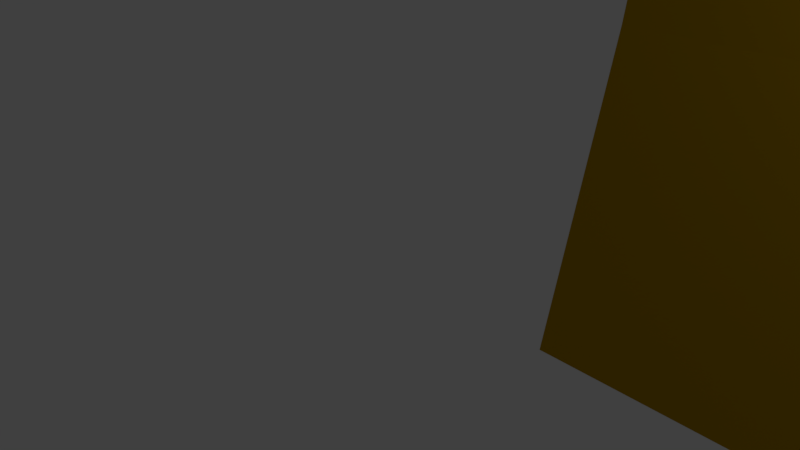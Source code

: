 # Source: cartoon_lowpoly_trees_00_scene.blend  (saved by Blender 2.90.8; exported with 4.5.12 LTS)
import bpy
from mathutils import Matrix  # noqa: F401  (used for matrix-valued properties, if any)

bpy.ops.wm.read_factory_settings(use_empty=True)
scene = bpy.context.scene
scene.name = 'Scene'

# ---- collections
col_collection_1 = bpy.data.collections.new('Collection 1'); scene.collection.children.link(col_collection_1)

# ---- materials (node trees are filled in below, after node groups)
mat_treetop_2 = bpy.data.materials.new('Treetop_2')
mat_treetop_2.alpha_threshold = 0.0
mat_treetop_2.use_transparent_shadow = False
mat_treetop_2.diffuse_color = (0.4667, 0.9922, 0.0, 1.0)
mat_treetop_2.specular_color = (0.225, 0.225, 0.225)
mat_treetop_2.roughness = 0.5
mat_treetop_2.specular_intensity = 1.0
mat_trunk_2 = bpy.data.materials.new('Trunk_2')
mat_trunk_2.alpha_threshold = 0.0
mat_trunk_2.use_transparent_shadow = False
mat_trunk_2.diffuse_color = (0.4667, 0.2627, 0.0, 1.0)
mat_trunk_2.specular_color = (0.162, 0.162, 0.162)
mat_trunk_2.roughness = 0.5
mat_trunk_2.specular_intensity = 1.0

# ---- material node trees

# ---- world
world_world = bpy.data.worlds.new('World'); scene.world = world_world
world_world.color = (0.05088, 0.05088, 0.05088)
world_world.use_sun_shadow = False
world_world.sun_shadow_jitter_overblur = 0.0
world_world.cycles.sampling_method = 'MANUAL'

# ---- cameras
cam_camera = bpy.data.cameras.new('Camera')
cam_camera.clip_end = 100.0
cam_camera.lens = 35.0
cam_camera.sensor_width = 32.0
cam_camera.sensor_height = 18.0
cam_camera.ortho_scale = 7.314
cam_camera.dof.focus_distance = 0.0
cam_camera.dof.aperture_fstop = 128.0

# ---- lights
light_lamp = bpy.data.lights.new('Lamp', 'POINT')
light_lamp.transmission_factor = 0.0
light_lamp.cutoff_distance = 30.0
light_lamp.energy = 100.0
light_lamp.shadow_buffer_clip_start = 1.001
light_lamp.shadow_soft_size = 0.1
light_lamp.shadow_maximum_resolution = 0.006
light_lamp.use_absolute_resolution = True

# ---- meshes
me_tree_2 = bpy.data.meshes.new('Tree_2')
me_tree_2.from_pydata([(19.91, 17.25, -1.853), (21.21, 17.25, -1.853), (21.21, 17.25, -3.604), (19.91, 17.25, -3.604), (17.13, -1.225, -0.4955), (20.74, -1.225, -0.4955), (20.22, 2.882, -0.9191), (17.52, 2.882, -0.9191), (20.74, -1.225, -4.468), (20.49, 2.882, -4.198), (17.13, -1.225, -4.468), (17.52, 2.882, -3.891), (20.21, 8.305, -1.351), (17.9, 8.305, -1.351), (20.21, 8.305, -4.106), (17.9, 8.305, -4.106), (21.12, 15.64, -1.753), (19.62, 15.64, -1.753), (21.12, 15.64, -3.704), (19.62, 15.64, -3.704), (20.91, 19.8, -11.68), (20.15, 19.8, -11.68), (20.85, 19.31, -12.61), (19.96, 19.31, -12.61), (20.61, 28.1, -16.4), (20.39, 28.1, -16.4), (20.58, 27.87, -16.83), (20.3, 27.87, -16.83), (20.15, 19.04, 5.202), (20.91, 19.04, 5.202), (19.96, 18.29, 5.946), (20.85, 18.29, 5.946), (20.39, 22.67, 11.8), (20.61, 22.67, 11.8), (20.3, 22.32, 12.15), (20.58, 22.32, 12.15), (11.42, 20.77, -3.337), (11.42, 20.77, -2.12), (10.74, 19.94, -3.403), (10.74, 19.94, -2.054), (7.975, 24.97, -3.071), (7.975, 24.97, -2.386), (7.527, 24.73, -3.102), (7.527, 24.73, -2.355), (26.85, 18.8, -2.12), (26.85, 18.8, -3.337), (27.69, 18.16, -2.054), (27.69, 18.16, -3.403), (31.72, 24.55, -2.386), (31.72, 24.55, -3.071), (32.11, 24.25, -2.356), (32.11, 24.25, -3.101), (20.36, 27.52, -7.321), (17.91, 23.4, -9.651), (21.77, 21.88, -10.63), (18.12, 23.74, -19.49), (15.81, 29.31, -18.79), (21.37, 27.25, -17.95), (24.99, 20.74, -14.38), (21.44, 20.05, -18.02), (24.37, 22.3, -19.23), (21.11, 19.49, -14.35), (17.96, 20.36, -18.11), (26.68, 26.23, -15.11), (24.23, 27.74, -10.66), (25.05, 24.23, -9.433), (20.78, 31.15, -13.06), (23.15, 24.47, -10.31), (16.51, 28.6, -12.76), (17.69, 30.88, -10.09), (17.53, 27.01, -9.323), (14.18, 23.31, -15.42), (21.23, 24.93, -20.63), (20.55, 21.61, -21.43), (24.04, 28.76, -16.49), (24.35, 30.19, -13.57), (14.91, 26.9, -14.76), (14.51, 26.57, -10.81), (25.27, 22.11, -12.91), (23.86, 25.97, -19.81), (25.49, 21.87, -10.82), (24.59, 24.2, -5.824), (24.86, 27.03, -3.679), (28.16, 24.16, -6.265), (28.28, 28.93, -3.718), (28.57, 30.09, -7.502), (31.6, 27.74, -6.948), (25.9, 21.66, -6.673), (31.03, 24.09, -7.002), (30.26, 21.59, -7.157), (24.31, 20.56, -3.4), (30.02, 18.46, -4.739), (26.3, 19.8, -2.571), (22.04, 24.47, -3.411), (24.03, 23.05, -0.3602), (24.11, 26.58, -0.07786), (25.85, 27.43, -2.481), (28.0, 30.55, -0.3752), (30.59, 30.28, -3.101), (29.73, 27.64, 1.388), (33.72, 30.28, -0.5476), (33.25, 28.75, -3.664), (34.89, 27.91, -4.056), (34.48, 24.89, -6.666), (36.79, 27.68, -4.259), (36.35, 24.66, -3.994), (33.53, 21.23, -6.764), (30.28, 18.98, -4.011), (34.59, 20.74, -3.081), (33.64, 19.3, 0.362), (29.52, 19.08, 0.1345), (27.51, 19.29, 0.4965), (31.15, 18.63, 1.467), (28.83, 21.32, 2.459), (26.8, 22.98, 2.206), (25.04, 26.33, 0.2332), (29.35, 25.6, 1.852), (34.15, 23.69, 1.221), (37.24, 24.28, -0.3805), (35.24, 27.2, -0.597), (33.02, 21.31, -0.003575), (31.28, 22.34, 2.201), (32.93, 26.33, 2.141), (4.588, 24.36, 1.735), (9.499, 22.41, 2.451), (10.94, 26.41, 2.139), (14.93, 22.3, -5.767), (10.24, 19.28, -8.156), (10.9, 25.09, -6.849), (13.74, 29.65, -0.5865), (16.75, 26.12, -2.789), (15.36, 28.69, -5.362), (15.09, 25.97, 0.5476), (16.87, 22.63, -2.685), (9.575, 30.57, -4.498), (5.996, 28.06, -1.493), (8.037, 29.39, 1.427), (4.95, 24.12, -5.055), (8.536, 27.45, 0.7672), (7.232, 20.25, -2.916), (3.732, 21.18, -2.176), (6.427, 21.57, 0.6875), (13.27, 18.57, -1.808), (14.35, 25.19, -7.69), (17.55, 24.93, -6.366), (8.583, 27.57, -6.805), (5.694, 27.77, -5.283), (9.924, 18.83, -3.405), (7.929, 18.6, 0.04101), (11.76, 29.79, -0.2094), (12.78, 27.67, -7.884), (10.71, 30.1, 1.611), (24.23, 26.27, 13.64), (19.02, 26.63, 12.59), (18.72, 22.49, 13.56), (16.42, 22.43, 4.069), (20.76, 25.92, 1.666), (21.13, 20.91, 4.942), (17.7, 17.85, 11.79), (14.74, 19.34, 7.869), (17.4, 16.7, 6.797), (15.25, 21.04, 11.15), (13.78, 22.45, 6.604), (22.93, 17.18, 9.418), (24.76, 21.51, 11.87), (22.31, 20.56, 14.62), (25.87, 24.28, 7.342), (21.59, 21.93, 13.18), (22.21, 27.65, 7.35), (25.45, 28.19, 9.055), (22.19, 27.85, 11.27), (15.9, 27.53, 6.537), (18.21, 19.44, 3.55), (14.79, 19.03, 4.029), (23.84, 19.46, 6.38), (26.1, 20.7, 8.39), (19.53, 27.89, 5.846), (20.3, 29.81, 9.255), (19.45, 18.49, 12.57), (20.3, 17.67, 4.63), (19.96, 19.11, 14.54)], [], [(0, 1, 2, 3), (4, 5, 6, 7), (5, 8, 9, 6), (8, 10, 11, 9), (10, 4, 7, 11), (7, 6, 12, 13), (6, 9, 14, 12), (9, 11, 15, 14), (11, 7, 13, 15), (12, 16, 17, 13), (14, 18, 16, 12), (14, 15, 19, 18), (13, 17, 19, 15), (3, 2, 20, 21), (2, 18, 22, 20), (18, 19, 23, 22), (19, 3, 21, 23), (21, 20, 24, 25), (20, 22, 26, 24), (22, 23, 27, 26), (23, 21, 25, 27), (1, 0, 28, 29), (0, 17, 30, 28), (17, 16, 31, 30), (16, 1, 29, 31), (29, 28, 32, 33), (28, 30, 34, 32), (30, 31, 35, 34), (31, 29, 33, 35), (0, 3, 36, 37), (3, 19, 38, 36), (19, 17, 39, 38), (17, 0, 37, 39), (37, 36, 40, 41), (36, 38, 42, 40), (38, 39, 43, 42), (39, 37, 41, 43), (2, 1, 44, 45), (1, 16, 46, 44), (16, 18, 47, 46), (18, 2, 45, 47), (45, 44, 48, 49), (44, 46, 50, 48), (46, 47, 51, 50), (47, 45, 49, 51), (52, 53, 54), (55, 56, 57), (58, 59, 60), (61, 53, 62), (63, 64, 65), (57, 56, 66), (67, 64, 52), (68, 69, 66), (70, 69, 68), (53, 71, 62), (72, 60, 73), (74, 75, 63), (68, 66, 56), (55, 76, 56), (54, 53, 61), (61, 59, 58), (72, 73, 55), (61, 62, 59), (52, 69, 70), (52, 64, 69), (71, 53, 77), (52, 70, 53), (78, 60, 63), (79, 63, 60), (69, 75, 66), (75, 74, 66), (79, 74, 63), (72, 55, 57), (71, 77, 76), (71, 76, 55), (54, 61, 80), (67, 65, 64), (73, 62, 55), (71, 55, 62), (65, 78, 63), (58, 80, 61), (68, 56, 76), (76, 77, 68), (75, 64, 63), (75, 69, 64), (70, 77, 53), (70, 68, 77), (73, 59, 62), (60, 59, 73), (67, 80, 65), (78, 65, 80), (57, 74, 79), (57, 66, 74), (72, 57, 79), (72, 79, 60), (52, 54, 67), (54, 80, 67), (78, 80, 58), (60, 78, 58), (81, 82, 83), (82, 84, 85), (82, 85, 83), (83, 85, 86), (81, 83, 87), (83, 86, 88), (83, 88, 87), (87, 88, 89), (81, 87, 90), (87, 89, 91), (87, 91, 90), (90, 91, 92), (81, 90, 93), (90, 92, 94), (90, 94, 93), (93, 94, 95), (81, 93, 82), (93, 95, 96), (93, 96, 82), (82, 96, 84), (84, 97, 98), (97, 99, 100), (97, 100, 98), (98, 100, 101), (86, 102, 103), (102, 101, 104), (102, 104, 103), (103, 104, 105), (89, 106, 107), (106, 105, 108), (106, 108, 107), (107, 108, 109), (92, 110, 111), (110, 109, 112), (110, 112, 111), (111, 112, 113), (95, 114, 115), (114, 113, 116), (114, 116, 115), (115, 116, 99), (101, 102, 98), (102, 86, 85), (102, 85, 98), (98, 85, 84), (105, 106, 103), (106, 89, 88), (106, 88, 103), (103, 88, 86), (109, 110, 107), (110, 92, 91), (110, 91, 107), (107, 91, 89), (113, 114, 111), (114, 95, 94), (114, 94, 111), (111, 94, 92), (99, 97, 115), (97, 84, 96), (97, 96, 115), (115, 96, 95), (117, 118, 119), (118, 105, 104), (118, 104, 119), (119, 104, 101), (117, 120, 118), (120, 109, 108), (120, 108, 118), (118, 108, 105), (117, 121, 120), (121, 113, 112), (121, 112, 120), (120, 112, 109), (117, 122, 121), (122, 99, 116), (122, 116, 121), (121, 116, 113), (117, 119, 122), (119, 101, 100), (119, 100, 122), (122, 100, 99), (123, 124, 125), (126, 127, 128), (129, 130, 131), (132, 124, 133), (134, 135, 136), (128, 127, 137), (138, 135, 123), (139, 140, 137), (141, 140, 139), (124, 142, 133), (143, 131, 144), (145, 146, 134), (139, 137, 127), (126, 147, 127), (125, 124, 132), (132, 130, 129), (143, 144, 126), (132, 133, 130), (123, 140, 141), (123, 135, 140), (142, 124, 148), (123, 141, 124), (149, 131, 134), (150, 134, 131), (140, 146, 137), (146, 145, 137), (150, 145, 134), (143, 126, 128), (142, 148, 147), (142, 147, 126), (125, 132, 151), (138, 136, 135), (144, 133, 126), (142, 126, 133), (136, 149, 134), (129, 151, 132), (139, 127, 147), (147, 148, 139), (146, 135, 134), (146, 140, 135), (141, 148, 124), (141, 139, 148), (144, 130, 133), (131, 130, 144), (138, 151, 136), (149, 136, 151), (128, 145, 150), (128, 137, 145), (143, 128, 150), (143, 150, 131), (123, 125, 138), (125, 151, 138), (149, 151, 129), (131, 149, 129), (152, 153, 154), (155, 156, 157), (158, 159, 160), (161, 153, 162), (163, 164, 165), (157, 156, 166), (167, 164, 152), (168, 169, 166), (170, 169, 168), (153, 171, 162), (172, 160, 173), (174, 175, 163), (168, 166, 156), (155, 176, 156), (154, 153, 161), (161, 159, 158), (172, 173, 155), (161, 162, 159), (152, 169, 170), (152, 164, 169), (171, 153, 177), (152, 170, 153), (178, 160, 163), (179, 163, 160), (169, 175, 166), (175, 174, 166), (179, 174, 163), (172, 155, 157), (171, 177, 176), (171, 176, 155), (154, 161, 180), (167, 165, 164), (173, 162, 155), (171, 155, 162), (165, 178, 163), (158, 180, 161), (168, 156, 176), (176, 177, 168), (175, 164, 163), (175, 169, 164), (170, 177, 153), (170, 168, 177), (173, 159, 162), (160, 159, 173), (167, 180, 165), (178, 165, 180), (157, 174, 179), (157, 166, 174), (172, 157, 179), (172, 179, 160), (152, 154, 167), (154, 180, 167), (178, 180, 158), (160, 178, 158)])
me_tree_2.polygons.foreach_set('use_smooth', [1, 1, 1, 1, 1, 0, 0, 0, 0, 0, 0, 0, 0, 0, 0, 0, 0, 0, 0, 0, 0, 0, 0, 0, 0, 0, 0, 0, 0, 0, 0, 0, 0, 0, 0, 0, 0, 0, 0, 0, 0, 0, 0, 0, 0, 0, 0, 0, 0, 0, 0, 0, 0, 0, 0, 0, 0, 0, 0, 0, 0, 0, 0, 0, 0, 0, 0, 0, 0, 0, 0, 0, 0, 0, 0, 0, 0, 0, 0, 0, 0, 0, 0, 0, 0, 0, 0, 0, 0, 0, 0, 0, 0, 0, 0, 0, 0, 0, 0, 0, 0, 0, 0, 0, 0, 0, 0, 0, 0, 0, 0, 0, 0, 0, 0, 0, 0, 0, 0, 0, 0, 0, 0, 0, 0, 0, 0, 0, 0, 0, 0, 0, 0, 0, 0, 0, 0, 0, 0, 0, 0, 0, 0, 0, 0, 0, 0, 0, 0, 0, 0, 0, 0, 0, 0, 0, 0, 0, 0, 0, 0, 0, 0, 0, 0, 0, 0, 0, 0, 0, 0, 0, 0, 0, 0, 0, 0, 0, 0, 0, 0, 0, 0, 0, 0, 0, 0, 0, 0, 0, 0, 0, 0, 0, 0, 0, 0, 0, 0, 0, 0, 0, 0, 0, 0, 0, 0, 0, 0, 0, 0, 0, 0, 0, 0, 0, 0, 0, 0, 0, 0, 0, 0, 0, 0, 0, 0, 0, 0, 0, 0, 0, 0, 0, 0, 0, 0, 0, 0, 0, 0, 0, 0, 0, 0, 0, 0, 0, 0, 0, 0, 0, 0, 0, 0, 0, 0, 0, 0, 0, 0, 0, 0, 0, 0, 0, 0, 0, 0, 0, 0, 0, 0, 0, 0, 0, 0, 0, 0, 0, 0, 0, 0, 0, 0, 0, 0])
me_tree_2.polygons.foreach_set('material_index', [1, 1, 1, 1, 1, 1, 1, 1, 1, 1, 1, 1, 1, 1, 1, 1, 1, 1, 1, 1, 1, 1, 1, 1, 1, 1, 1, 1, 1, 1, 1, 1, 1, 1, 1, 1, 1, 1, 1, 1, 1, 1, 1, 1, 1, 0, 0, 0, 0, 0, 0, 0, 0, 0, 0, 0, 0, 0, 0, 0, 0, 0, 0, 0, 0, 0, 0, 0, 0, 0, 0, 0, 0, 0, 0, 0, 0, 0, 0, 0, 0, 0, 0, 0, 0, 0, 0, 0, 0, 0, 0, 0, 0, 0, 0, 0, 0, 0, 0, 0, 0, 0, 0, 0, 0, 0, 0, 0, 0, 0, 0, 0, 0, 0, 0, 0, 0, 0, 0, 0, 0, 0, 0, 0, 0, 0, 0, 0, 0, 0, 0, 0, 0, 0, 0, 0, 0, 0, 0, 0, 0, 0, 0, 0, 0, 0, 0, 0, 0, 0, 0, 0, 0, 0, 0, 0, 0, 0, 0, 0, 0, 0, 0, 0, 0, 0, 0, 0, 0, 0, 0, 0, 0, 0, 0, 0, 0, 0, 0, 0, 0, 0, 0, 0, 0, 0, 0, 0, 0, 0, 0, 0, 0, 0, 0, 0, 0, 0, 0, 0, 0, 0, 0, 0, 0, 0, 0, 0, 0, 0, 0, 0, 0, 0, 0, 0, 0, 0, 0, 0, 0, 0, 0, 0, 0, 0, 0, 0, 0, 0, 0, 0, 0, 0, 0, 0, 0, 0, 0, 0, 0, 0, 0, 0, 0, 0, 0, 0, 0, 0, 0, 0, 0, 0, 0, 0, 0, 0, 0, 0, 0, 0, 0, 0, 0, 0, 0, 0, 0, 0, 0, 0, 0, 0, 0, 0, 0, 0, 0, 0, 0, 0, 0, 0, 0, 0, 0])
_k = set([(0, 1), (0, 3), (1, 2), (2, 3), (4, 5), (4, 7), (4, 10), (5, 6), (5, 8), (6, 7), (6, 9), (7, 11), (8, 9), (8, 10), (9, 11), (10, 11)])
me_tree_2.attributes.new('sharp_edge', 'BOOLEAN', 'EDGE').data.foreach_set('value', [ (min(e.vertices), max(e.vertices)) in _k for e in me_tree_2.edges])
_uv = me_tree_2.uv_layers.new(name='UVMap')
_uv.uv.foreach_set('vector', [0.0, 0.0, 1.0, 0.0, 1.0, 1.0, 0.0, 1.0, 0.0, 0.0, 1.0, 0.0, 1.0, 1.0, 0.0, 1.0, 0.0, 0.0, 1.0, 0.0, 1.0, 1.0, 0.0, 1.0, 0.0, 0.0, 1.0, 0.0, 1.0, 1.0, 0.0, 1.0, 0.0, 0.0, 1.0, 0.0, 1.0, 1.0, 0.0, 1.0, 0.0, 1.0, 1.0, 1.0, 1.0, 0.0, 0.0, 0.0, 0.0, 1.0, 1.0, 1.0, 1.0, 1.0, 1.0, 0.0, 0.0, 1.0, 1.0, 1.0, 0.0, 1.0, 1.0, 1.0, 0.0, 1.0, 1.0, 1.0, 0.0, 0.0, 0.0, 1.0, 1.0, 0.0, 1.0, 0.0, 0.0, 0.0, 0.0, 0.0, 1.0, 1.0, 1.0, 1.0, 1.0, 0.0, 1.0, 0.0, 1.0, 1.0, 0.0, 1.0, 0.0, 1.0, 1.0, 1.0, 0.0, 0.0, 0.0, 0.0, 0.0, 1.0, 0.0, 1.0, 0.0, 1.0, 1.0, 1.0, 1.0, 1.0, 0.0, 1.0, 1.0, 1.0, 1.0, 1.0, 1.0, 1.0, 1.0, 1.0, 1.0, 1.0, 0.0, 1.0, 0.0, 1.0, 1.0, 1.0, 0.0, 1.0, 0.0, 1.0, 0.0, 1.0, 0.0, 1.0, 0.0, 1.0, 1.0, 1.0, 1.0, 1.0, 0.0, 1.0, 1.0, 1.0, 1.0, 1.0, 1.0, 1.0, 1.0, 1.0, 1.0, 1.0, 0.0, 1.0, 0.0, 1.0, 1.0, 1.0, 0.0, 1.0, 0.0, 1.0, 0.0, 1.0, 0.0, 1.0, 1.0, 0.0, 0.0, 0.0, 0.0, 0.0, 1.0, 0.0, 0.0, 0.0, 0.0, 0.0, 0.0, 0.0, 0.0, 0.0, 0.0, 0.0, 1.0, 0.0, 1.0, 0.0, 0.0, 0.0, 1.0, 0.0, 1.0, 0.0, 1.0, 0.0, 1.0, 0.0, 1.0, 0.0, 0.0, 0.0, 0.0, 0.0, 1.0, 0.0, 0.0, 0.0, 0.0, 0.0, 0.0, 0.0, 0.0, 0.0, 0.0, 0.0, 1.0, 0.0, 1.0, 0.0, 0.0, 0.0, 1.0, 0.0, 1.0, 0.0, 1.0, 0.0, 1.0, 0.0, 0.0, 0.0, 0.0, 1.0, 0.0, 1.0, 0.0, 0.0, 0.0, 1.0, 0.0, 1.0, 0.0, 1.0, 0.0, 1.0, 0.0, 1.0, 0.0, 0.0, 0.0, 0.0, 0.0, 1.0, 0.0, 0.0, 0.0, 0.0, 0.0, 0.0, 0.0, 0.0, 0.0, 0.0, 0.0, 1.0, 0.0, 1.0, 0.0, 0.0, 0.0, 1.0, 0.0, 1.0, 0.0, 1.0, 0.0, 1.0, 0.0, 1.0, 0.0, 0.0, 0.0, 0.0, 0.0, 1.0, 0.0, 0.0, 0.0, 0.0, 0.0, 0.0, 0.0, 0.0, 1.0, 1.0, 1.0, 0.0, 1.0, 0.0, 1.0, 1.0, 1.0, 0.0, 1.0, 0.0, 1.0, 0.0, 1.0, 0.0, 1.0, 0.0, 1.0, 1.0, 1.0, 1.0, 1.0, 0.0, 1.0, 1.0, 1.0, 1.0, 1.0, 1.0, 1.0, 1.0, 1.0, 1.0, 1.0, 0.0, 1.0, 0.0, 1.0, 1.0, 1.0, 0.0, 1.0, 0.0, 1.0, 0.0, 1.0, 0.0, 1.0, 0.0, 1.0, 1.0, 1.0, 1.0, 1.0, 0.0, 1.0, 1.0, 1.0, 1.0, 1.0, 1.0, 1.0, 1.0, -0.08795, 0.7772, 0.6581, -0.4916, -0.483, -0.9659, 0.6615, -0.5952, 1.344, 1.072, -0.3153, 0.475, -1.416, -1.382, -0.3346, -1.663, -1.199, -1.021, -0.2616, -1.75, 0.6581, -0.4916, 0.6999, -1.57, -1.914, 0.2296, -1.215, 0.7702, -1.469, -0.2438, -0.3153, 0.475, 1.344, 1.072, -0.1722, 1.736, -0.8967, -0.1911, -1.215, 0.7702, -0.08795, 0.7772, 1.094, 0.9878, 0.7261, 1.718, -0.1722, 1.736, 0.7674, 0.5857, 0.7261, 1.718, 1.094, 0.9878, 0.6581, -0.4916, 1.807, -0.6364, 0.6999, -1.57, -0.2552, -0.2692, -1.199, -1.021, -0.04747, -1.268, -1.119, 0.952, -1.231, 1.439, -1.914, 0.2296, 1.094, 0.9878, -0.1722, 1.736, 1.344, 1.072, 0.6615, -0.5952, 1.583, 0.4409, 1.344, 1.072, -0.483, -0.9659, 0.6581, -0.4916, -0.2616, -1.75, -0.2616, -1.75, -0.3346, -1.663, -1.416, -1.382, -0.2552, -0.2692, -0.04747, -1.268, 0.6615, -0.5952, -0.2616, -1.75, 0.6999, -1.57, -0.3346, -1.663, -0.08795, 0.7772, 0.7261, 1.718, 0.7674, 0.5857, -0.08795, 0.7772, -1.215, 0.7702, 0.7261, 1.718, 1.807, -0.6364, 0.6581, -0.4916, 1.674, 0.4247, -0.08795, 0.7772, 0.7674, 0.5857, 0.6581, -0.4916, -1.509, -0.9455, -1.199, -1.021, -1.914, 0.2296, -1.042, 0.05653, -1.914, 0.2296, -1.199, -1.021, 0.7261, 1.718, -1.231, 1.439, -0.1722, 1.736, -1.231, 1.439, -1.119, 0.952, -0.1722, 1.736, -1.042, 0.05653, -1.119, 0.952, -1.914, 0.2296, -0.2552, -0.2692, 0.6615, -0.5952, -0.3153, 0.475, 1.807, -0.6364, 1.674, 0.4247, 1.583, 0.4409, 1.807, -0.6364, 1.583, 0.4409, 0.6615, -0.5952, -0.483, -0.9659, -0.2616, -1.75, -1.59, -0.9729, -0.8967, -0.1911, -1.469, -0.2438, -1.215, 0.7702, -0.04747, -1.268, 0.6999, -1.57, 0.6615, -0.5952, 1.807, -0.6364, 0.6615, -0.5952, 0.6999, -1.57, -1.469, -0.2438, -1.509, -0.9455, -1.914, 0.2296, -1.416, -1.382, -1.59, -0.9729, -0.2616, -1.75, 1.094, 0.9878, 1.344, 1.072, 1.583, 0.4409, 1.583, 0.4409, 1.674, 0.4247, 1.094, 0.9878, -1.231, 1.439, -1.215, 0.7702, -1.914, 0.2296, -1.231, 1.439, 0.7261, 1.718, -1.215, 0.7702, 0.7674, 0.5857, 1.674, 0.4247, 0.6581, -0.4916, 0.7674, 0.5857, 1.094, 0.9878, 1.674, 0.4247, -0.04747, -1.268, -0.3346, -1.663, 0.6999, -1.57, -1.199, -1.021, -0.3346, -1.663, -0.04747, -1.268, -0.8967, -0.1911, -1.59, -0.9729, -1.469, -0.2438, -1.509, -0.9455, -1.469, -0.2438, -1.59, -0.9729, -0.3153, 0.475, -1.119, 0.952, -1.042, 0.05653, -0.3153, 0.475, -0.1722, 1.736, -1.119, 0.952, -0.2552, -0.2692, -0.3153, 0.475, -1.042, 0.05653, -0.2552, -0.2692, -1.042, 0.05653, -1.199, -1.021, -0.08795, 0.7772, -0.483, -0.9659, -0.8967, -0.1911, -0.483, -0.9659, -1.59, -0.9729, -0.8967, -0.1911, -1.509, -0.9455, -1.59, -0.9729, -1.416, -1.382, -1.199, -1.021, -1.509, -0.9455, -1.416, -1.382, 0.6, 1.0, 0.5, 0.8238, 0.7, 0.8238, 0.5, 0.8238, 0.5, 0.6476, 0.6, 0.6762, 0.5, 0.8238, 0.6, 0.6762, 0.7, 0.8238, 0.7, 0.8238, 0.6, 0.6762, 0.7, 0.6476, 0.8, 1.0, 0.7, 0.8238, 0.9, 0.8238, 0.7, 0.8238, 0.7, 0.6476, 0.8, 0.6762, 0.7, 0.8238, 0.8, 0.6762, 0.9, 0.8238, 0.9, 0.8238, 0.8, 0.6762, 0.9, 0.6476, 3.73e-08, 1.0, -0.1, 0.8238, 0.1, 0.8238, -0.1, 0.8238, -0.1, 0.6476, 3.79e-08, 0.6762, -0.1, 0.8238, 3.79e-08, 0.6762, 0.1, 0.8238, 0.1, 0.8238, 3.79e-08, 0.6762, 0.1, 0.6476, 0.2, 1.0, 0.1, 0.8238, 0.3, 0.8238, 0.1, 0.8238, 0.1, 0.6476, 0.2, 0.6762, 0.1, 0.8238, 0.2, 0.6762, 0.3, 0.8238, 0.3, 0.8238, 0.2, 0.6762, 0.3, 0.6476, 0.4, 1.0, 0.3, 0.8238, 0.5, 0.8238, 0.3, 0.8238, 0.3, 0.6476, 0.4, 0.6762, 0.3, 0.8238, 0.4, 0.6762, 0.5, 0.8238, 0.5, 0.8238, 0.4, 0.6762, 0.5, 0.6476, 0.5, 0.6476, 0.45, 0.5, 0.55, 0.5, 0.45, 0.5, 0.4, 0.3524, 0.5, 0.3238, 0.45, 0.5, 0.5, 0.3238, 0.55, 0.5, 0.55, 0.5, 0.5, 0.3238, 0.6, 0.3524, 0.7, 0.6476, 0.65, 0.5, 0.75, 0.5, 0.65, 0.5, 0.6, 0.3524, 0.7, 0.3238, 0.65, 0.5, 0.7, 0.3238, 0.75, 0.5, 0.75, 0.5, 0.7, 0.3238, 0.8, 0.3524, 0.9, 0.6476, 0.85, 0.5, 0.95, 0.5, 0.85, 0.5, 0.8, 0.3524, 0.9, 0.3238, 0.85, 0.5, 0.9, 0.3238, 0.95, 0.5, -0.05, 0.5, -0.1, 0.3238, 3.79e-08, 0.3524, 0.1, 0.6476, 0.05, 0.5, 0.15, 0.5, 0.05, 0.5, 3.79e-08, 0.3524, 0.1, 0.3238, 0.05, 0.5, 0.1, 0.3238, 0.15, 0.5, 0.15, 0.5, 0.1, 0.3238, 0.2, 0.3524, 0.3, 0.6476, 0.25, 0.5, 0.35, 0.5, 0.25, 0.5, 0.2, 0.3524, 0.3, 0.3238, 0.25, 0.5, 0.3, 0.3238, 0.35, 0.5, 0.35, 0.5, 0.3, 0.3238, 0.4, 0.3524, 0.6, 0.3524, 0.65, 0.5, 0.55, 0.5, 0.65, 0.5, 0.7, 0.6476, 0.6, 0.6762, 0.65, 0.5, 0.6, 0.6762, 0.55, 0.5, 0.55, 0.5, 0.6, 0.6762, 0.5, 0.6476, 0.8, 0.3524, 0.85, 0.5, 0.75, 0.5, 0.85, 0.5, 0.9, 0.6476, 0.8, 0.6762, 0.85, 0.5, 0.8, 0.6762, 0.75, 0.5, 0.75, 0.5, 0.8, 0.6762, 0.7, 0.6476, 3.79e-08, 0.3524, 0.05, 0.5, -0.05, 0.5, 0.05, 0.5, 0.1, 0.6476, 3.79e-08, 0.6762, 0.05, 0.5, 3.79e-08, 0.6762, -0.05, 0.5, -0.05, 0.5, 3.79e-08, 0.6762, -0.1, 0.6476, 0.2, 0.3524, 0.25, 0.5, 0.15, 0.5, 0.25, 0.5, 0.3, 0.6476, 0.2, 0.6762, 0.25, 0.5, 0.2, 0.6762, 0.15, 0.5, 0.15, 0.5, 0.2, 0.6762, 0.1, 0.6476, 0.4, 0.3524, 0.45, 0.5, 0.35, 0.5, 0.45, 0.5, 0.5, 0.6476, 0.4, 0.6762, 0.45, 0.5, 0.4, 0.6762, 0.35, 0.5, 0.35, 0.5, 0.4, 0.6762, 0.3, 0.6476, 0.7, 0.0, 0.8, 0.1762, 0.6, 0.1762, 0.8, 0.1762, 0.8, 0.3524, 0.7, 0.3238, 0.8, 0.1762, 0.7, 0.3238, 0.6, 0.1762, 0.6, 0.1762, 0.7, 0.3238, 0.6, 0.3524, -0.1, 0.0, 3.79e-08, 0.1762, -0.2, 0.1762, 3.79e-08, 0.1762, 3.79e-08, 0.3524, -0.1, 0.3238, 3.79e-08, 0.1762, -0.1, 0.3238, -0.2, 0.1762, 0.8, 0.1762, 0.9, 0.3238, 0.8, 0.3524, 0.1, 0.0, 0.2, 0.1762, 3.79e-08, 0.1762, 0.2, 0.1762, 0.2, 0.3524, 0.1, 0.3238, 0.2, 0.1762, 0.1, 0.3238, 3.79e-08, 0.1762, 3.79e-08, 0.1762, 0.1, 0.3238, 3.79e-08, 0.3524, 0.3, 0.0, 0.4, 0.1762, 0.2, 0.1762, 0.4, 0.1762, 0.4, 0.3524, 0.3, 0.3238, 0.4, 0.1762, 0.3, 0.3238, 0.2, 0.1762, 0.2, 0.1762, 0.3, 0.3238, 0.2, 0.3524, 0.5, 0.0, 0.6, 0.1762, 0.4, 0.1762, 0.6, 0.1762, 0.6, 0.3524, 0.5, 0.3238, 0.6, 0.1762, 0.5, 0.3238, 0.4, 0.1762, 0.4, 0.1762, 0.5, 0.3238, 0.4, 0.3524, -0.08795, 0.7772, 0.6581, -0.4916, -0.483, -0.9659, 0.6615, -0.5952, 1.344, 1.072, -0.3153, 0.475, -1.416, -1.382, -0.3346, -1.663, -1.199, -1.021, -0.2616, -1.75, 0.6581, -0.4916, 0.6999, -1.57, -1.914, 0.2296, -1.215, 0.7702, -1.469, -0.2438, -0.3153, 0.475, 1.344, 1.072, -0.1722, 1.736, -0.8967, -0.1911, -1.215, 0.7702, -0.08795, 0.7772, 1.094, 0.9878, 0.7261, 1.718, -0.1722, 1.736, 0.7674, 0.5857, 0.7261, 1.718, 1.094, 0.9878, 0.6581, -0.4916, 1.807, -0.6364, 0.6999, -1.57, -0.2552, -0.2692, -1.199, -1.021, -0.04747, -1.268, -1.119, 0.952, -1.231, 1.439, -1.914, 0.2296, 1.094, 0.9878, -0.1722, 1.736, 1.344, 1.072, 0.6615, -0.5952, 1.583, 0.4409, 1.344, 1.072, -0.483, -0.9659, 0.6581, -0.4916, -0.2616, -1.75, -0.2616, -1.75, -0.3346, -1.663, -1.416, -1.382, -0.2552, -0.2692, -0.04747, -1.268, 0.6615, -0.5952, -0.2616, -1.75, 0.6999, -1.57, -0.3346, -1.663, -0.08795, 0.7772, 0.7261, 1.718, 0.7674, 0.5857, -0.08795, 0.7772, -1.215, 0.7702, 0.7261, 1.718, 1.807, -0.6364, 0.6581, -0.4916, 1.674, 0.4247, -0.08795, 0.7772, 0.7674, 0.5857, 0.6581, -0.4916, -1.509, -0.9455, -1.199, -1.021, -1.914, 0.2296, -1.042, 0.05653, -1.914, 0.2296, -1.199, -1.021, 0.7261, 1.718, -1.231, 1.439, -0.1722, 1.736, -1.231, 1.439, -1.119, 0.952, -0.1722, 1.736, -1.042, 0.05653, -1.119, 0.952, -1.914, 0.2296, -0.2552, -0.2692, 0.6615, -0.5952, -0.3153, 0.475, 1.807, -0.6364, 1.674, 0.4247, 1.583, 0.4409, 1.807, -0.6364, 1.583, 0.4409, 0.6615, -0.5952, -0.483, -0.9659, -0.2616, -1.75, -1.59, -0.9729, -0.8967, -0.1911, -1.469, -0.2438, -1.215, 0.7702, -0.04747, -1.268, 0.6999, -1.57, 0.6615, -0.5952, 1.807, -0.6364, 0.6615, -0.5952, 0.6999, -1.57, -1.469, -0.2438, -1.509, -0.9455, -1.914, 0.2296, -1.416, -1.382, -1.59, -0.9729, -0.2616, -1.75, 1.094, 0.9878, 1.344, 1.072, 1.583, 0.4409, 1.583, 0.4409, 1.674, 0.4247, 1.094, 0.9878, -1.231, 1.439, -1.215, 0.7702, -1.914, 0.2296, -1.231, 1.439, 0.7261, 1.718, -1.215, 0.7702, 0.7674, 0.5857, 1.674, 0.4247, 0.6581, -0.4916, 0.7674, 0.5857, 1.094, 0.9878, 1.674, 0.4247, -0.04747, -1.268, -0.3346, -1.663, 0.6999, -1.57, -1.199, -1.021, -0.3346, -1.663, -0.04747, -1.268, -0.8967, -0.1911, -1.59, -0.9729, -1.469, -0.2438, -1.509, -0.9455, -1.469, -0.2438, -1.59, -0.9729, -0.3153, 0.475, -1.119, 0.952, -1.042, 0.05653, -0.3153, 0.475, -0.1722, 1.736, -1.119, 0.952, -0.2552, -0.2692, -0.3153, 0.475, -1.042, 0.05653, -0.2552, -0.2692, -1.042, 0.05653, -1.199, -1.021, -0.08795, 0.7772, -0.483, -0.9659, -0.8967, -0.1911, -0.483, -0.9659, -1.59, -0.9729, -0.8967, -0.1911, -1.509, -0.9455, -1.59, -0.9729, -1.416, -1.382, -1.199, -1.021, -1.509, -0.9455, -1.416, -1.382, -0.08795, 0.7772, 0.6581, -0.4916, -0.483, -0.9659, 0.6615, -0.5952, 1.344, 1.072, -0.3153, 0.475, -1.416, -1.382, -0.3346, -1.663, -1.199, -1.021, -0.2616, -1.75, 0.6581, -0.4916, 0.6999, -1.57, -1.914, 0.2296, -1.215, 0.7702, -1.469, -0.2438, -0.3153, 0.475, 1.344, 1.072, -0.1722, 1.736, -0.8967, -0.1911, -1.215, 0.7702, -0.08795, 0.7772, 1.094, 0.9878, 0.7261, 1.718, -0.1722, 1.736, 0.7674, 0.5857, 0.7261, 1.718, 1.094, 0.9878, 0.6581, -0.4916, 1.807, -0.6364, 0.6999, -1.57, -0.2552, -0.2692, -1.199, -1.021, -0.04747, -1.268, -1.119, 0.952, -1.231, 1.439, -1.914, 0.2296, 1.094, 0.9878, -0.1722, 1.736, 1.344, 1.072, 0.6615, -0.5952, 1.583, 0.4409, 1.344, 1.072, -0.483, -0.9659, 0.6581, -0.4916, -0.2616, -1.75, -0.2616, -1.75, -0.3346, -1.663, -1.416, -1.382, -0.2552, -0.2692, -0.04747, -1.268, 0.6615, -0.5952, -0.2616, -1.75, 0.6999, -1.57, -0.3346, -1.663, -0.08795, 0.7772, 0.7261, 1.718, 0.7674, 0.5857, -0.08795, 0.7772, -1.215, 0.7702, 0.7261, 1.718, 1.807, -0.6364, 0.6581, -0.4916, 1.674, 0.4247, -0.08795, 0.7772, 0.7674, 0.5857, 0.6581, -0.4916, -1.509, -0.9455, -1.199, -1.021, -1.914, 0.2296, -1.042, 0.05653, -1.914, 0.2296, -1.199, -1.021, 0.7261, 1.718, -1.231, 1.439, -0.1722, 1.736, -1.231, 1.439, -1.119, 0.952, -0.1722, 1.736, -1.042, 0.05653, -1.119, 0.952, -1.914, 0.2296, -0.2552, -0.2692, 0.6615, -0.5952, -0.3153, 0.475, 1.807, -0.6364, 1.674, 0.4247, 1.583, 0.4409, 1.807, -0.6364, 1.583, 0.4409, 0.6615, -0.5952, -0.483, -0.9659, -0.2616, -1.75, -1.59, -0.9729, -0.8967, -0.1911, -1.469, -0.2438, -1.215, 0.7702, -0.04747, -1.268, 0.6999, -1.57, 0.6615, -0.5952, 1.807, -0.6364, 0.6615, -0.5952, 0.6999, -1.57, -1.469, -0.2438, -1.509, -0.9455, -1.914, 0.2296, -1.416, -1.382, -1.59, -0.9729, -0.2616, -1.75, 1.094, 0.9878, 1.344, 1.072, 1.583, 0.4409, 1.583, 0.4409, 1.674, 0.4247, 1.094, 0.9878, -1.231, 1.439, -1.215, 0.7702, -1.914, 0.2296, -1.231, 1.439, 0.7261, 1.718, -1.215, 0.7702, 0.7674, 0.5857, 1.674, 0.4247, 0.6581, -0.4916, 0.7674, 0.5857, 1.094, 0.9878, 1.674, 0.4247, -0.04747, -1.268, -0.3346, -1.663, 0.6999, -1.57, -1.199, -1.021, -0.3346, -1.663, -0.04747, -1.268, -0.8967, -0.1911, -1.59, -0.9729, -1.469, -0.2438, -1.509, -0.9455, -1.469, -0.2438, -1.59, -0.9729, -0.3153, 0.475, -1.119, 0.952, -1.042, 0.05653, -0.3153, 0.475, -0.1722, 1.736, -1.119, 0.952, -0.2552, -0.2692, -0.3153, 0.475, -1.042, 0.05653, -0.2552, -0.2692, -1.042, 0.05653, -1.199, -1.021, -0.08795, 0.7772, -0.483, -0.9659, -0.8967, -0.1911, -0.483, -0.9659, -1.59, -0.9729, -0.8967, -0.1911, -1.509, -0.9455, -1.59, -0.9729, -1.416, -1.382, -1.199, -1.021, -1.509, -0.9455, -1.416, -1.382])
me_tree_2.materials.append(mat_treetop_2)
me_tree_2.materials.append(mat_trunk_2)
me_tree_2.use_remesh_preserve_volume = False
me_tree_2.use_remesh_preserve_attributes = False
me_tree_2.use_mirror_vertex_groups = False
me_tree_2.update()
me_tree_2.normals_split_custom_set([tuple(v) for v in zip(*[iter([-7.383e-07, 1.0, 0.0, -7.383e-07, 1.0, 0.0, -7.383e-07, 1.0, 0.0, -7.383e-07, 1.0, 0.0, -2.962e-09, 0.1026, 0.9947, -2.962e-09, 0.1026, 0.9947, -2.962e-09, 0.1026, 0.9947, -2.962e-09, 0.1026, 0.9947, 0.9951, 0.09208, 0.03616, 0.9982, 0.05965, -1.009e-05, 0.9942, 0.09837, 0.0432, 0.9873, 0.1346, 0.08384, -0.04093, 0.1074, -0.9934, -4.034e-06, 0.1391, -0.9903, -0.05578, 0.09583, -0.9938, -0.1023, 0.05924, -0.993, -0.9956, 0.09326, -1.457e-08, -0.9956, 0.09326, -1.457e-08, -0.9956, 0.09326, -1.457e-08, -0.9956, 0.09326, -1.457e-08, -2.082e-08, 0.07942, 0.9968, -2.082e-08, 0.07942, 0.9968, -2.082e-08, 0.07942, 0.9968, -2.082e-08, 0.07942, 0.9968, 0.9986, 0.0275, 0.04608, 0.9986, 0.0275, 0.04608, 0.9986, 0.0275, 0.04608, 0.9986, 0.0275, 0.04608, -0.05785, -0.01076, -0.9983, -0.05785, -0.01076, -0.9983, -0.05785, -0.01076, -0.9983, -0.05785, -0.01076, -0.9983, -0.9975, 0.07056, 1.532e-08, -0.9975, 0.07056, 1.532e-08, -0.9975, 0.07056, 1.532e-08, -0.9975, 0.07056, 1.532e-08, 1.365e-07, 0.05473, 0.9985, 1.365e-07, 0.05473, 0.9985, 1.365e-07, 0.05473, 0.9985, 1.365e-07, 0.05473, 0.9985, 0.9925, -0.1223, 3.292e-07, 0.9925, -0.1223, 3.292e-07, 0.9925, -0.1223, 3.292e-07, 0.9925, -0.1223, 3.292e-07, -4.042e-08, 0.05473, -0.9985, -4.042e-08, 0.05473, -0.9985, -4.042e-08, 0.05473, -0.9985, -4.042e-08, 0.05473, -0.9985, -0.9734, 0.2289, -4.305e-07, -0.9734, 0.2289, -4.305e-07, -0.9734, 0.2289, -4.305e-07, -0.9734, 0.2289, -4.305e-07, 8.804e-07, 0.9537, 0.3007, 8.804e-07, 0.9537, 0.3007, 8.804e-07, 0.9537, 0.3007, 8.804e-07, 0.9537, 0.3007, 0.9977, -0.04511, -0.04985, 0.9977, -0.04511, -0.04985, 0.9977, -0.04511, -0.04985, 0.9977, -0.04511, -0.04985, -2.681e-07, -0.9246, -0.381, -2.681e-07, -0.9246, -0.381, -2.681e-07, -0.9246, -0.381, -2.681e-07, -0.9246, -0.381, -0.9786, 0.2017, 0.04068, -0.9786, 0.2017, 0.04068, -0.9786, 0.2017, 0.04068, -0.9786, 0.2017, 0.04068, -1.474e-06, 0.4947, 0.8691, -1.474e-06, 0.4947, 0.8691, -1.474e-06, 0.4947, 0.8691, -1.474e-06, 0.4947, 0.8691, 0.9981, 0.0004888, -0.06235, 0.9981, 0.0004888, -0.06235, 0.9981, 0.0004888, -0.06235, 0.9981, 0.0004888, -0.06235, -2.743e-06, -0.4423, -0.8969, -2.743e-06, -0.4423, -0.8969, -2.743e-06, -0.4423, -0.8969, -2.743e-06, -0.4423, -0.8969, -0.984, 0.1087, 0.1415, -0.984, 0.1087, 0.1415, -0.984, 0.1087, 0.1415, -0.984, 0.1087, 0.1415, -1.857e-06, 0.9695, -0.2452, -1.857e-06, 0.9695, -0.2452, -1.857e-06, 0.9695, -0.2452, -1.857e-06, 0.9695, -0.2452, -0.9813, 0.1916, -0.01939, -0.9813, 0.1916, -0.01939, -0.9813, 0.1916, -0.01939, -0.9813, 0.1916, -0.01939, -1.516e-06, -0.9453, 0.3261, -1.516e-06, -0.9453, 0.3261, -1.516e-06, -0.9453, 0.3261, -1.516e-06, -0.9453, 0.3261, 0.9977, -0.04364, 0.0515, 0.9977, -0.04364, 0.0515, 0.9977, -0.04364, 0.0515, 0.9977, -0.04364, 0.0515, 1.04e-06, 0.8764, -0.4815, 1.04e-06, 0.8764, -0.4815, 1.04e-06, 0.8764, -0.4815, 1.04e-06, 0.8764, -0.4815, -0.981, 0.1828, -0.06518, -0.981, 0.1828, -0.06518, -0.981, 0.1828, -0.06518, -0.981, 0.1828, -0.06518, -2.657e-06, -0.8386, 0.5447, -2.657e-06, -0.8386, 0.5447, -2.657e-06, -0.8386, 0.5447, -2.657e-06, -0.8386, 0.5447, 0.9982, -0.02087, 0.05672, 0.9982, -0.02087, 0.05672, 0.9982, -0.02087, 0.05672, 0.9982, -0.02087, 0.05672, 0.3824, 0.924, 3.335e-07, 0.3824, 0.924, 3.335e-07, 0.3824, 0.924, 3.335e-07, 0.3824, 0.924, 3.335e-07, -0.001863, 0.0683, -0.9977, -0.001863, 0.0683, -0.9977, -0.001863, 0.0683, -0.9977, -0.001863, 0.0683, -0.9977, -0.4355, -0.9002, 7.063e-07, -0.4355, -0.9002, 7.063e-07, -0.4355, -0.9002, 7.063e-07, -0.4355, -0.9002, 7.063e-07, -0.001863, 0.0683, 0.9977, -0.001863, 0.0683, 0.9977, -0.001863, 0.0683, 0.9977, -0.001863, 0.0683, 0.9977, 0.7737, 0.6335, -1.477e-06, 0.7737, 0.6335, -1.477e-06, 0.7737, 0.6335, -1.477e-06, 0.7737, 0.6335, -1.477e-06, 0.01495, 0.07396, -0.9971, 0.01495, 0.07396, -0.9971, 0.01495, 0.07396, -0.9971, 0.01495, 0.07396, -0.9971, -0.831, -0.5563, -2.525e-06, -0.831, -0.5563, -2.525e-06, -0.831, -0.5563, -2.525e-06, -0.831, -0.5563, -2.525e-06, 0.01495, 0.07396, 0.9971, 0.01495, 0.07396, 0.9971, 0.01495, 0.07396, 0.9971, 0.01495, 0.07396, 0.9971, -0.2639, 0.9645, -8.785e-07, -0.2639, 0.9645, -8.785e-07, -0.2639, 0.9645, -8.785e-07, -0.2639, 0.9645, -8.785e-07, 0.01979, 0.07965, 0.9966, 0.01979, 0.07965, 0.9966, 0.01979, 0.07965, 0.9966, 0.01979, 0.07965, 0.9966, 0.3583, -0.9336, 3.548e-07, 0.3583, -0.9336, 3.548e-07, 0.3583, -0.9336, 3.548e-07, 0.3583, -0.9336, 3.548e-07, 0.01979, 0.07965, -0.9966, 0.01979, 0.07965, -0.9966, 0.01979, 0.07965, -0.9966, 0.01979, 0.07965, -0.9966, -0.7632, 0.6462, -1.064e-06, -0.7632, 0.6462, -1.064e-06, -0.7632, 0.6462, -1.064e-06, -0.7632, 0.6462, -1.064e-06, -0.02576, 0.06799, 0.9974, -0.02576, 0.06799, 0.9974, -0.02576, 0.06799, 0.9974, -0.02576, 0.06799, 0.9974, 0.8096, -0.587, 2.059e-06, 0.8096, -0.587, 2.059e-06, 0.8096, -0.587, 2.059e-06, 0.8096, -0.587, 2.059e-06, -0.02576, 0.06799, -0.9974, -0.02576, 0.06799, -0.9974, -0.02576, 0.06799, -0.9974, -0.02576, 0.06799, -0.9974, 0.02073, -0.5018, 0.8647, 0.02073, -0.5018, 0.8647, 0.02073, -0.5018, 0.8647, 0.2238, 0.2124, -0.9512, 0.2238, 0.2124, -0.9512, 0.2238, 0.2124, -0.9512, 0.4896, -0.8103, -0.3219, 0.4896, -0.8103, -0.3219, 0.4896, -0.8103, -0.3219, -0.5504, -0.7868, 0.2793, -0.5504, -0.7868, 0.2793, -0.5504, -0.7868, 0.2793, 0.8689, 0.3331, 0.3662, 0.8689, 0.3331, 0.3662, 0.8689, 0.3331, 0.3662, 0.3623, 0.7491, -0.5547, 0.3623, 0.7491, -0.5547, 0.3623, 0.7491, -0.5547, 0.6515, -0.1368, 0.7462, 0.6515, -0.1368, 0.7462, 0.6515, -0.1368, 0.7462, -0.4845, 0.7588, -0.4353, -0.4845, 0.7588, -0.4353, -0.4845, 0.7588, -0.4353, -0.9397, 0.103, 0.3261, -0.9397, 0.103, 0.3261, -0.9397, 0.103, 0.3261, -0.4445, -0.8439, 0.3005, -0.4445, -0.8439, 0.3005, -0.4445, -0.8439, 0.3005, 0.4803, 0.1098, -0.8702, 0.4803, 0.1098, -0.8702, 0.4803, 0.1098, -0.8702, 0.7367, 0.573, -0.3591, 0.7367, 0.573, -0.3591, 0.7367, 0.573, -0.3591, -0.4987, 0.8524, 0.1573, -0.4987, 0.8524, 0.1573, -0.4987, 0.8524, 0.1573, -0.8699, -0.3133, -0.3809, -0.8699, -0.3133, -0.3809, -0.8699, -0.3133, -0.3809, -0.1811, -0.8133, 0.553, -0.1811, -0.8133, 0.553, -0.1811, -0.8133, 0.553, 0.3036, -0.9458, -0.1148, 0.3036, -0.9458, -0.1148, 0.3036, -0.9458, -0.1148, -0.4258, 0.2926, -0.8562, -0.4258, 0.2926, -0.8562, -0.4258, 0.2926, -0.8562, -0.08542, -0.9841, -0.1556, -0.08542, -0.9841, -0.1556, -0.08542, -0.9841, -0.1556, -0.5895, 0.1806, 0.7873, -0.5895, 0.1806, 0.7873, -0.5895, 0.1806, 0.7873, 0.4063, 0.7516, 0.5196, 0.4063, 0.7516, 0.5196, 0.4063, 0.7516, 0.5196, -0.6859, -0.57, 0.4523, -0.6859, -0.57, 0.4523, -0.6859, -0.57, 0.4523, -0.5564, -0.1326, 0.8203, -0.5564, -0.1326, 0.8203, -0.5564, -0.1326, 0.8203, 0.9111, -0.3874, -0.1407, 0.9111, -0.3874, -0.1407, 0.9111, -0.3874, -0.1407, 0.8556, 0.03902, -0.5161, 0.8556, 0.03902, -0.5161, 0.8556, 0.03902, -0.5161, 0.2909, 0.8765, 0.3835, 0.2909, 0.8765, 0.3835, 0.2909, 0.8765, 0.3835, 0.1716, 0.877, -0.4488, 0.1716, 0.877, -0.4488, 0.1716, 0.877, -0.4488, 0.7272, 0.5053, -0.4646, 0.7272, 0.5053, -0.4646, 0.7272, 0.5053, -0.4646, -0.4665, 0.6815, -0.5639, -0.4665, 0.6815, -0.5639, -0.4665, 0.6815, -0.5639, -0.9733, 0.2148, -0.08039, -0.9733, 0.2148, -0.08039, -0.9733, 0.2148, -0.08039, -0.7065, 0.2654, -0.6561, -0.7065, 0.2654, -0.6561, -0.7065, 0.2654, -0.6561, 0.02593, -0.8439, 0.5359, 0.02593, -0.8439, 0.5359, 0.02593, -0.8439, 0.5359, -0.3871, 0.2215, 0.895, -0.3871, 0.2215, 0.895, -0.3871, 0.2215, 0.895, -0.7225, -0.2324, -0.6512, -0.7225, -0.2324, -0.6512, -0.7225, -0.2324, -0.6512, -0.6824, -0.2491, -0.6872, -0.6824, -0.2491, -0.6872, -0.6824, -0.2491, -0.6872, 0.955, -0.2234, 0.1951, 0.955, -0.2234, 0.1951, 0.955, -0.2234, 0.1951, 0.2984, -0.9212, 0.2497, 0.2984, -0.9212, 0.2497, 0.2984, -0.9212, 0.2497, -0.8069, 0.5685, 0.16, -0.8069, 0.5685, 0.16, -0.8069, 0.5685, 0.16, -0.7208, 0.693, -0.01467, -0.7208, 0.693, -0.01467, -0.7208, 0.693, -0.01467, 0.8606, 0.3712, 0.3487, 0.8606, 0.3712, 0.3487, 0.8606, 0.3712, 0.3487, 0.3872, 0.6969, 0.6036, 0.3872, 0.6969, 0.6036, 0.3872, 0.6969, 0.6036, -0.4231, -0.1257, 0.8973, -0.4231, -0.1257, 0.8973, -0.4231, -0.1257, 0.8973, -0.3534, 0.8042, 0.4778, -0.3534, 0.8042, 0.4778, -0.3534, 0.8042, 0.4778, -0.07303, -0.913, -0.4014, -0.07303, -0.913, -0.4014, -0.07303, -0.913, -0.4014, 0.4092, -0.7837, -0.4674, 0.4092, -0.7837, -0.4674, 0.4092, -0.7837, -0.4674, -0.4119, -0.5167, 0.7506, -0.4119, -0.5167, 0.7506, -0.4119, -0.5167, 0.7506, 0.9708, 0.2269, -0.07818, 0.9708, 0.2269, -0.07818, 0.9708, 0.2269, -0.07818, -0.08576, 0.765, -0.6383, -0.08576, 0.765, -0.6383, -0.08576, 0.765, -0.6383, -0.09499, 0.7719, -0.6286, -0.09499, 0.7719, -0.6286, -0.09499, 0.7719, -0.6286, -0.09713, 0.756, -0.6473, -0.09713, 0.756, -0.6473, -0.09713, 0.756, -0.6473, 0.3344, -0.1004, -0.9371, 0.3344, -0.1004, -0.9371, 0.3344, -0.1004, -0.9371, 0.4781, -0.3525, 0.8044, 0.4781, -0.3525, 0.8044, 0.4781, -0.3525, 0.8044, 0.04949, -0.1458, 0.9881, 0.04949, -0.1458, 0.9881, 0.04949, -0.1458, 0.9881, 0.9902, -0.07954, -0.1151, 0.9902, -0.07954, -0.1151, 0.9902, -0.07954, -0.1151, 0.9886, -0.05082, -0.1417, 0.9886, -0.05082, -0.1417, 0.9886, -0.05082, -0.1417, -0.0909, 0.6067, -0.7897, -0.0909, 0.6067, -0.7897, -0.0909, 0.6067, -0.7897, -0.4701, 0.8535, 0.2249, -0.4701, 0.8535, 0.2249, -0.4701, 0.8535, 0.2249, -0.6686, -0.1075, -0.7358, -0.6686, -0.1075, -0.7358, -0.6686, -0.1075, -0.7358, 0.01938, -0.2054, -0.9785, 0.01938, -0.2054, -0.9785, 0.01938, -0.2054, -0.9785, -0.1155, 0.2605, -0.9585, -0.1155, 0.2605, -0.9585, -0.1155, 0.2605, -0.9585, -0.2475, 0.05304, -0.9674, -0.2475, 0.05304, -0.9674, -0.2475, 0.05304, -0.9674, -0.225, 0.3515, -0.9087, -0.225, 0.3515, -0.9087, -0.225, 0.3515, -0.9087, -0.1083, 0.09448, -0.9896, -0.1083, 0.09448, -0.9896, -0.1083, 0.09448, -0.9896, -0.8306, -0.2626, -0.4911, -0.8306, -0.2626, -0.4911, -0.8306, -0.2626, -0.4911, -0.09728, -0.604, -0.791, -0.09728, -0.604, -0.791, -0.09728, -0.604, -0.791, -0.3993, -0.7931, -0.46, -0.3993, -0.7931, -0.46, -0.3993, -0.7931, -0.46, -0.348, -0.9374, -0.01575, -0.348, -0.9374, -0.01575, -0.348, -0.9374, -0.01575, -0.6566, -0.3821, -0.6503, -0.6566, -0.3821, -0.6503, -0.6566, -0.3821, -0.6503, -0.4839, -0.6978, 0.5282, -0.4839, -0.6978, 0.5282, -0.4839, -0.6978, 0.5282, -0.822, -0.4752, 0.3138, -0.822, -0.4752, 0.3138, -0.822, -0.4752, 0.3138, -0.8434, -0.02412, 0.5367, -0.8434, -0.02412, 0.5367, -0.8434, -0.02412, 0.5367, -0.5503, 0.5361, -0.6401, -0.5503, 0.5361, -0.6401, -0.5503, 0.5361, -0.6401, -0.5861, 0.7975, -0.1431, -0.5861, 0.7975, -0.1431, -0.5861, 0.7975, -0.1431, -0.6313, 0.7214, 0.2845, -0.6313, 0.7214, 0.2845, -0.6313, 0.7214, 0.2845, -0.4806, 0.8701, 0.1093, -0.4806, 0.8701, 0.1093, -0.4806, 0.8701, 0.1093, -0.3667, 0.8247, -0.4306, -0.3667, 0.8247, -0.4306, -0.3667, 0.8247, -0.4306, 0.05076, 0.5384, 0.8411, 0.05076, 0.5384, 0.8411, 0.05076, 0.5384, 0.8411, 0.04534, 0.9974, -0.05677, 0.04534, 0.9974, -0.05677, 0.04534, 0.9974, -0.05677, 0.369, 0.8113, -0.4535, 0.369, 0.8113, -0.4535, 0.369, 0.8113, -0.4535, 0.5569, 0.4981, -0.6647, 0.5569, 0.4981, -0.6647, 0.5569, 0.4981, -0.6647, -0.06184, 0.3198, -0.9455, -0.06184, 0.3198, -0.9455, -0.06184, 0.3198, -0.9455, -0.0003472, 0.654, -0.7565, -0.0003472, 0.654, -0.7565, -0.0003472, 0.654, -0.7565, 0.8003, -0.1665, -0.5761, 0.8003, -0.1665, -0.5761, 0.8003, -0.1665, -0.5761, -0.007104, -0.7696, -0.6384, -0.007104, -0.7696, -0.6384, -0.007104, -0.7696, -0.6384, 0.8413, -0.4486, -0.3016, 0.8413, -0.4486, -0.3016, 0.8413, -0.4486, -0.3016, 0.4104, -0.8809, -0.2357, 0.4104, -0.8809, -0.2357, 0.4104, -0.8809, -0.2357, 0.4119, -0.8752, -0.2535, 0.4119, -0.8752, -0.2535, 0.4119, -0.8752, -0.2535, -0.124, -0.9854, -0.1165, -0.124, -0.9854, -0.1165, -0.124, -0.9854, -0.1165, 0.0698, -0.9177, -0.3912, 0.0698, -0.9177, -0.3912, 0.0698, -0.9177, -0.3912, -0.1319, -0.9775, -0.1644, -0.1319, -0.9775, -0.1644, -0.1319, -0.9775, -0.1644, -0.3063, -0.5522, 0.7754, -0.3063, -0.5522, 0.7754, -0.3063, -0.5522, 0.7754, -0.179, 0.4282, 0.8858, -0.179, 0.4282, 0.8858, -0.179, 0.4282, 0.8858, -0.007687, 0.1414, 0.9899, -0.007687, 0.1414, 0.9899, -0.007687, 0.1414, 0.9899, -0.2679, 0.381, 0.8849, -0.2679, 0.381, 0.8849, -0.2679, 0.381, 0.8849, -0.2996, 0.2645, 0.9167, -0.2996, 0.2645, 0.9167, -0.2996, 0.2645, 0.9167, 0.3973, 0.3862, 0.8324, 0.3973, 0.3862, 0.8324, 0.3973, 0.3862, 0.8324, 0.5385, 0.5407, -0.6463, 0.5385, 0.5407, -0.6463, 0.5385, 0.5407, -0.6463, 0.4282, 0.8727, -0.2344, 0.4282, 0.8727, -0.2344, 0.4282, 0.8727, -0.2344, -0.5345, 0.8188, 0.2094, -0.5345, 0.8188, 0.2094, -0.5345, 0.8188, 0.2094, 0.7958, -0.1901, -0.575, 0.7958, -0.1901, -0.575, 0.7958, -0.1901, -0.575, 0.122, 0.02385, -0.9922, 0.122, 0.02385, -0.9922, 0.122, 0.02385, -0.9922, 0.09675, 0.00152, -0.9953, 0.09675, 0.00152, -0.9953, 0.09675, 0.00152, -0.9953, 0.09716, -0.0002577, -0.9953, 0.09716, -0.0002577, -0.9953, 0.09716, -0.0002577, -0.9953, 0.0506, -0.9982, 0.03357, 0.0506, -0.9982, 0.03357, 0.0506, -0.9982, 0.03357, -0.2911, -0.9523, 0.09114, -0.2911, -0.9523, 0.09114, -0.2911, -0.9523, 0.09114, 0.7759, -0.6111, 0.1565, 0.7759, -0.6111, 0.1565, 0.7759, -0.6111, 0.1565, 0.9576, -0.2192, -0.1868, 0.9576, -0.2192, -0.1868, 0.9576, -0.2192, -0.1868, -0.4611, -0.4447, 0.7679, -0.4611, -0.4447, 0.7679, -0.4611, -0.4447, 0.7679, -0.6794, -0.04347, 0.7325, -0.6794, -0.04347, 0.7325, -0.6794, -0.04347, 0.7325, -0.621, -0.4251, 0.6586, -0.621, -0.4251, 0.6586, -0.621, -0.4251, 0.6586, -0.7418, -0.6447, 0.1849, -0.7418, -0.6447, 0.1849, -0.7418, -0.6447, 0.1849, -0.3145, 0.3477, 0.8833, -0.3145, 0.3477, 0.8833, -0.3145, 0.3477, 0.8833, -0.6182, 0.6857, -0.3843, -0.6182, 0.6857, -0.3843, -0.6182, 0.6857, -0.3843, -0.8196, 0.5728, -0.0115, -0.8196, 0.5728, -0.0115, -0.8196, 0.5728, -0.0115, 0.1103, 0.9087, 0.4027, 0.1103, 0.9087, 0.4027, 0.1103, 0.9087, 0.4027, 0.3851, 0.3261, 0.8634, 0.3851, 0.3261, 0.8634, 0.3851, 0.3261, 0.8634, 0.9545, -0.1603, -0.2513, 0.9545, -0.1603, -0.2513, 0.9545, -0.1603, -0.2513, 0.7492, 0.5386, 0.3856, 0.7492, 0.5386, 0.3856, 0.7492, 0.5386, 0.3856, 0.3204, 0.9128, 0.2532, 0.3204, 0.9128, 0.2532, 0.3204, 0.9128, 0.2532, 0.4611, -0.5695, 0.6805, 0.4611, -0.5695, 0.6805, 0.4611, -0.5695, 0.6805, 0.863, 0.3356, 0.3777, 0.863, 0.3356, 0.3777, 0.863, 0.3356, 0.3777, 0.5479, -0.7268, 0.4143, 0.5479, -0.7268, 0.4143, 0.5479, -0.7268, 0.4143, 0.8574, -0.4456, -0.2576, 0.8574, -0.4456, -0.2576, 0.8574, -0.4456, -0.2576, 0.4921, -0.5718, 0.6564, 0.4921, -0.5718, 0.6564, 0.4921, -0.5718, 0.6564, 0.1836, -0.197, 0.9631, 0.1836, -0.197, 0.9631, 0.1836, -0.197, 0.9631, 0.7386, -0.1556, 0.656, 0.7386, -0.1556, 0.656, 0.7386, -0.1556, 0.656, 0.3307, 0.2667, 0.9053, 0.3307, 0.2667, 0.9053, 0.3307, 0.2667, 0.9053, 0.3795, -0.1433, 0.914, 0.3795, -0.1433, 0.914, 0.3795, -0.1433, 0.914, -0.1276, 0.2429, 0.9616, -0.1276, 0.2429, 0.9616, -0.1276, 0.2429, 0.9616, -0.09118, 0.05267, 0.9944, -0.09118, 0.05267, 0.9944, -0.09118, 0.05267, 0.9944, 0.04787, 0.1345, 0.9898, 0.04787, 0.1345, 0.9898, 0.04787, 0.1345, 0.9898, 0.7415, 0.1106, 0.6617, 0.7415, 0.1106, 0.6617, 0.7415, 0.1106, 0.6617, 0.8426, 0.4223, -0.3342, 0.8426, 0.4223, -0.3342, 0.8426, 0.4223, -0.3342, 0.6706, 0.3211, 0.6687, 0.6706, 0.3211, 0.6687, 0.6706, 0.3211, 0.6687, 0.03179, 0.5582, 0.8291, 0.03179, 0.5582, 0.8291, 0.03179, 0.5582, 0.8291, -0.09933, 0.1129, 0.9886, -0.09933, 0.1129, 0.9886, -0.09933, 0.1129, 0.9886, 0.3609, 0.1658, -0.9178, 0.3609, 0.1658, -0.9178, 0.3609, 0.1658, -0.9178, 0.7967, 0.5846, 0.1534, 0.7967, 0.5846, 0.1534, 0.7967, 0.5846, 0.1534, 0.5244, -0.4314, 0.7341, 0.5244, -0.4314, 0.7341, 0.5244, -0.4314, 0.7341, -0.5627, 0.8264, 0.01852, -0.5627, 0.8264, 0.01852, -0.5627, 0.8264, 0.01852, -0.3163, 0.2423, -0.9172, -0.3163, 0.2423, -0.9172, -0.3163, 0.2423, -0.9172, -0.3839, 0.6852, 0.619, -0.3839, 0.6852, 0.619, -0.3839, 0.6852, 0.619, -0.3152, -0.5943, -0.7399, -0.3152, -0.5943, -0.7399, -0.3152, -0.5943, -0.7399, -0.1858, -0.9352, 0.3013, -0.1858, -0.9352, 0.3013, -0.1858, -0.9352, 0.3013, 0.5484, -0.3183, 0.7733, 0.5484, -0.3183, 0.7733, 0.5484, -0.3183, 0.7733, 0.3729, 0.4359, -0.8191, 0.3729, 0.4359, -0.8191, 0.3729, 0.4359, -0.8191, -0.3225, 0.6424, -0.6952, -0.3225, 0.6424, -0.6952, -0.3225, 0.6424, -0.6952, -0.7341, -0.6039, -0.3104, -0.7341, -0.6039, -0.3104, -0.7341, -0.6039, -0.3104, 0.5554, -0.8305, -0.0418, 0.5554, -0.8305, -0.0418, 0.5554, -0.8305, -0.0418, 0.3524, -0.05419, 0.9343, 0.3524, -0.05419, 0.9343, 0.3524, -0.05419, 0.9343, 0.803, 0.4245, 0.4183, 0.803, 0.4245, 0.4183, 0.803, 0.4245, 0.4183, 0.3011, -0.4857, -0.8206, 0.3011, -0.4857, -0.8206, 0.3011, -0.4857, -0.8206, 0.8937, 0.04313, 0.4465, 0.8937, 0.04313, 0.4465, 0.8937, 0.04313, 0.4465, -0.5493, -0.5855, 0.5962, -0.5493, -0.5855, 0.5962, -0.5493, -0.5855, 0.5962, -0.9473, 0.3164, -0.0498, -0.9473, 0.3164, -0.0498, -0.9473, 0.3164, -0.0498, 0.2612, -0.5898, 0.7641, 0.2612, -0.5898, 0.7641, 0.2612, -0.5898, 0.7641, -0.3184, -0.5097, 0.7993, -0.3184, -0.5097, 0.7993, -0.3184, -0.5097, 0.7993, 0.3105, 0.9505, 0.0154, 0.3105, 0.9505, 0.0154, 0.3105, 0.9505, 0.0154, 0.1893, 0.8274, -0.5287, 0.1893, 0.8274, -0.5287, 0.1893, 0.8274, -0.5287, -0.9584, 0.1814, -0.2204, -0.9584, 0.1814, -0.2204, -0.9584, 0.1814, -0.2204, -0.4637, 0.03917, -0.8851, -0.4637, 0.03917, -0.8851, -0.4637, 0.03917, -0.8851, -0.2055, 0.6391, -0.7412, -0.2055, 0.6391, -0.7412, -0.2055, 0.6391, -0.7412, -0.1795, -0.5699, -0.8019, -0.1795, -0.5699, -0.8019, -0.1795, -0.5699, -0.8019, -0.03659, -0.9953, -0.08982, -0.03659, -0.9953, -0.08982, -0.03659, -0.9953, -0.08982, 0.2326, -0.7543, -0.6139, 0.2326, -0.7543, -0.6139, 0.2326, -0.7543, -0.6139, 0.3678, 0.1545, 0.917, 0.3678, 0.1545, 0.917, 0.3678, 0.1545, 0.917, -0.6637, -0.3874, 0.6399, -0.6637, -0.3874, 0.6399, -0.6637, -0.3874, 0.6399, 0.6336, -0.7031, -0.3228, 0.6336, -0.7031, -0.3228, 0.6336, -0.7031, -0.3228, 0.6643, -0.6623, -0.3466, 0.6643, -0.6623, -0.3466, 0.6643, -0.6623, -0.3466, -0.02147, 0.9816, 0.1899, -0.02147, 0.9816, 0.1899, -0.02147, 0.9816, 0.1899, 0.5715, 0.4266, 0.701, 0.5715, 0.4266, 0.701, 0.5715, 0.4266, 0.701, -0.4777, -0.8711, -0.1141, -0.4777, -0.8711, -0.1141, -0.4777, -0.8711, -0.1141, -0.4847, -0.8075, -0.3362, -0.4847, -0.8075, -0.3362, -0.4847, -0.8075, -0.3362, -0.5826, 0.8126, -0.01665, -0.5826, 0.8126, -0.01665, -0.5826, 0.8126, -0.01665, -0.9502, 0.3073, 0.05181, -0.9502, 0.3073, 0.05181, -0.9502, 0.3073, 0.05181, -0.3811, -0.3764, 0.8445, -0.3811, -0.3764, 0.8445, -0.3811, -0.3764, 0.8445, -0.8951, -0.4444, -0.03687, -0.8951, -0.4444, -0.03687, -0.8951, -0.4444, -0.03687, 0.9781, 0.03877, 0.2047, 0.9781, 0.03877, 0.2047, 0.9781, 0.03877, 0.2047, 0.8672, 0.4971, 0.02794, 0.8672, 0.4971, 0.02794, 0.8672, 0.4971, 0.02794, 0.01913, -0.3169, 0.9483, 0.01913, -0.3169, 0.9483, 0.01913, -0.3169, 0.9483, -0.2279, 0.9288, -0.2921, -0.2279, 0.9288, -0.2921, -0.2279, 0.9288, -0.2921, -0.239, -0.2061, -0.9489, -0.239, -0.2061, -0.9489, -0.239, -0.2061, -0.9489, -0.2494, -0.2159, -0.944, -0.2494, -0.2159, -0.944, -0.2494, -0.2159, -0.944, -0.2254, -0.2164, -0.9499, -0.2254, -0.2164, -0.9499, -0.2254, -0.2164, -0.9499, 0.5951, 0.3178, -0.7381, 0.5951, 0.3178, -0.7381, 0.5951, 0.3178, -0.7381, -0.2273, 0.5441, 0.8076, -0.2273, 0.5441, 0.8076, -0.2273, 0.5441, 0.8076, -0.4615, 0.09705, 0.8818, -0.4615, 0.09705, 0.8818, -0.4615, 0.09705, 0.8818, 0.03946, 0.9881, -0.1484, 0.03946, 0.9881, -0.1484, 0.03946, 0.9881, -0.1484, 0.03183, 0.982, -0.1863, 0.03183, 0.982, -0.1863, 0.03183, 0.982, -0.1863, -0.1762, 0.2367, 0.9555, -0.1762, 0.2367, 0.9555, -0.1762, 0.2367, 0.9555, -0.02151, -0.5491, -0.8355, -0.02151, -0.5491, -0.8355, -0.02151, -0.5491, -0.8355, -0.6457, -0.7347, 0.2078, -0.6457, -0.7347, 0.2078, -0.6457, -0.7347, 0.2078, -0.8052, 0.4411, 0.3963, -0.8052, 0.4411, 0.3963, -0.8052, 0.4411, 0.3963, 0.7091, -0.5493, 0.4421, 0.7091, -0.5493, 0.4421, 0.7091, -0.5493, 0.4421, 0.6229, -0.3965, -0.6744, 0.6229, -0.3965, -0.6744, 0.6229, -0.3965, -0.6744, 0.3315, -0.2961, 0.8958, 0.3315, -0.2961, 0.8958, 0.3315, -0.2961, 0.8958, 0.3727, 0.4055, -0.8347, 0.3727, 0.4055, -0.8347, 0.3727, 0.4055, -0.8347, -0.1373, 0.9893, -0.04973, -0.1373, 0.9893, -0.04973, -0.1373, 0.9893, -0.04973, -0.8125, 0.3443, 0.4704, -0.8125, 0.3443, 0.4704, -0.8125, 0.3443, 0.4704, 0.001347, -0.7639, -0.6453, 0.001347, -0.7639, -0.6453, 0.001347, -0.7639, -0.6453, 0.6563, -0.6835, -0.3196, 0.6563, -0.6835, -0.3196, 0.6563, -0.6835, -0.3196, 0.6301, 0.6832, -0.3692, 0.6301, 0.6832, -0.3692, 0.6301, 0.6832, -0.3692, -0.6963, 0.5482, -0.4633, -0.6963, 0.5482, -0.4633, -0.6963, 0.5482, -0.4633, -0.6172, 0.2219, 0.7549, -0.6172, 0.2219, 0.7549, -0.6172, 0.2219, 0.7549, -0.768, -0.512, 0.3847, -0.768, -0.512, 0.3847, -0.768, -0.512, 0.3847, -0.148, 0.08256, -0.9855, -0.148, 0.08256, -0.9855, -0.148, 0.08256, -0.9855, -0.9499, -0.192, 0.2466, -0.9499, -0.192, 0.2466, -0.9499, -0.192, 0.2466, 0.1932, 0.8863, 0.421, 0.1932, 0.8863, 0.421, 0.1932, 0.8863, 0.421, 0.9656, 0.0107, 0.2598, 0.9656, 0.0107, 0.2598, 0.9656, 0.0107, 0.2598, -0.6078, 0.6777, 0.4139, -0.6078, 0.6777, 0.4139, -0.6078, 0.6777, 0.4139, -0.06313, 0.8059, 0.5887, -0.06313, 0.8059, 0.5887, -0.06313, 0.8059, 0.5887, -0.06885, -0.9458, 0.3175, -0.06885, -0.9458, 0.3175, -0.06885, -0.9458, 0.3175, 0.1765, -0.9643, -0.1976, 0.1765, -0.9643, -0.1976, 0.1765, -0.9643, -0.1976, 0.995, 0.08231, 0.05618, 0.995, 0.08231, 0.05618, 0.995, 0.08231, 0.05618, 0.702, -0.1571, -0.6947, 0.702, -0.1571, -0.6947, 0.702, -0.1571, -0.6947, 0.561, -0.7328, -0.3851, 0.561, -0.7328, -0.3851, 0.561, -0.7328, -0.3851, 0.2714, 0.3202, -0.9076, 0.2714, 0.3202, -0.9076, 0.2714, 0.3202, -0.9076, -0.1729, 0.8736, -0.455, -0.1729, 0.8736, -0.455, -0.1729, 0.8736, -0.455, -0.2092, 0.4087, -0.8884, -0.2092, 0.4087, -0.8884, -0.2092, 0.4087, -0.8884, -0.5773, 0.02507, 0.8161, -0.5773, 0.02507, 0.8161, -0.5773, 0.02507, 0.8161, 0.3325, 0.76, 0.5584, 0.3325, 0.76, 0.5584, 0.3325, 0.76, 0.5584, -0.655, 0.3221, -0.6835, -0.655, 0.3221, -0.6835, -0.655, 0.3221, -0.6835, -0.6667, 0.2682, -0.6953, -0.6667, 0.2682, -0.6953, -0.6667, 0.2682, -0.6953, 0.1936, -0.8115, 0.5514, 0.1936, -0.8115, 0.5514, 0.1936, -0.8115, 0.5514, -0.6376, -0.3511, 0.6857, -0.6376, -0.3511, 0.6857, -0.6376, -0.3511, 0.6857, 0.2717, 0.8989, -0.3439, 0.2717, 0.8989, -0.3439, 0.2717, 0.8989, -0.3439, 0.3592, 0.7758, -0.5188, 0.3592, 0.7758, -0.5188, 0.3592, 0.7758, -0.5188, 0.7347, -0.5414, 0.4089, 0.7347, -0.5414, 0.4089, 0.7347, -0.5414, 0.4089, 0.9359, 0.05116, 0.3486, 0.9359, 0.05116, 0.3486, 0.9359, 0.05116, 0.3486, 0.01267, 0.7212, 0.6926, 0.01267, 0.7212, 0.6926, 0.01267, 0.7212, 0.6926, 0.7349, 0.6775, -0.02986, 0.7349, 0.6775, -0.02986, 0.7349, 0.6775, -0.02986, -0.9569, -0.2903, 0.01013, -0.9569, -0.2903, 0.01013, -0.9569, -0.2903, 0.01013, -0.6941, -0.7183, 0.04739, -0.6941, -0.7183, 0.04739, -0.6941, -0.7183, 0.04739, -0.3746, 0.5696, 0.7315, -0.3746, 0.5696, 0.7315, -0.3746, 0.5696, 0.7315, 0.5159, -0.8458, 0.1358, 0.5159, -0.8458, 0.1358, 0.5159, -0.8458, 0.1358, 0.4556, -0.03081, -0.8897, 0.4556, -0.03081, -0.8897, 0.4556, -0.03081, -0.8897, 0.4614, -0.01715, -0.887, 0.4614, -0.01715, -0.887, 0.4614, -0.01715, -0.887, 0.4409, -0.02633, -0.8972, 0.4409, -0.02633, -0.8972, 0.4409, -0.02633, -0.8972, -0.2561, -0.7058, -0.6605, -0.2561, -0.7058, -0.6605, -0.2561, -0.7058, -0.6605, 0.09734, -0.1628, 0.9818, 0.09734, -0.1628, 0.9818, 0.09734, -0.1628, 0.9818, 0.187, 0.3359, 0.9232, 0.187, 0.3359, 0.9232, 0.187, 0.3359, 0.9232, 0.2396, -0.9416, 0.2365, 0.2396, -0.9416, 0.2365, 0.2396, -0.9416, 0.2365, 0.2565, -0.9453, 0.2014, 0.2565, -0.9453, 0.2014, 0.2565, -0.9453, 0.2014])] * 3)])

# ---- objects
ob_tree_2 = bpy.data.objects.new('Tree_2', me_tree_2)
ob_lamp = bpy.data.objects.new('Lamp', light_lamp)
ob_camera = bpy.data.objects.new('Camera', cam_camera)

# ---- transforms, parenting, visibility, modifiers, constraints
ob_tree_2.location = (-18.69, 0.571, 0.2458)
ob_tree_2.rotation_euler = (1.571, -0.0, 0.0)
ob_tree_2.lineart.crease_threshold = 0.0
ob_lamp.location = (4.076, 1.005, 5.904)
ob_lamp.rotation_euler = (0.6503, 0.05522, 1.866)
ob_lamp.lock_rotations_4d = False
ob_lamp.empty_display_type = 'ARROWS'
ob_lamp.color = (0.0, 0.0, 0.0, 0.0)
ob_lamp.lineart.crease_threshold = 0.0
ob_camera.location = (3.91, -6.508, 5.344)
ob_camera.rotation_euler = (1.109, 0.0, 0.8149)
ob_camera.lock_rotations_4d = False
ob_camera.empty_display_type = 'ARROWS'
ob_camera.color = (0.0, 0.0, 0.0, 0.0)
ob_camera.display_type = 'WIRE'
ob_camera.lineart.crease_threshold = 0.0

# ---- collection membership
col_collection_1.objects.link(ob_tree_2)
col_collection_1.objects.link(ob_lamp)
col_collection_1.objects.link(ob_camera)

# ---- scene / render settings (as saved in the file)
scene.camera = ob_camera
scene.frame_start = 1; scene.frame_end = 250; scene.frame_set(1)
scene.render.engine = 'BLENDER_EEVEE_NEXT'
scene.render.resolution_percentage = 50
scene.render.dither_intensity = 0.0
scene.cycles.use_denoising = False
scene.cycles.samples = 128
scene.cycles.sampling_pattern = 'TABULATED_SOBOL'
scene.cycles.use_adaptive_sampling = False
scene.cycles.use_light_tree = False
scene.cycles.blur_glossy = 0.0
scene.cycles.sample_clamp_indirect = 0.0
scene.view_settings.view_transform = 'Standard'
bpy.context.view_layer.update()
